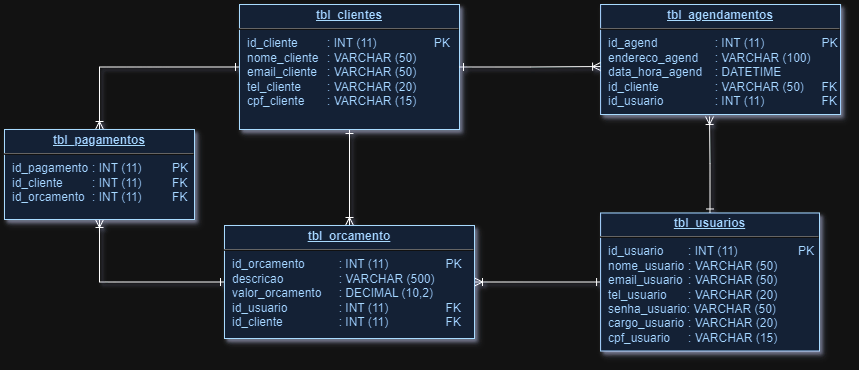

The diagram above was exported from draw.io. Its source (the exported page's mxGraphModel, read from the mxfile embedded in the PNG):
<mxGraphModel dx="1393" dy="763" grid="0" gridSize="10" guides="1" tooltips="1" connect="1" arrows="1" fold="1" page="0" pageScale="1" pageWidth="826" pageHeight="1169" background="none" math="0" shadow="0">
  <root>
    <mxCell id="0" />
    <mxCell id="1" parent="0" />
    <mxCell id="4vomaXSx1KNpMy1iocK0-117" style="edgeStyle=orthogonalEdgeStyle;rounded=0;orthogonalLoop=1;jettySize=auto;html=1;startArrow=ERone;startFill=0;endArrow=ERoneToMany;endFill=0;" parent="1" source="20" target="24" edge="1">
      <mxGeometry relative="1" as="geometry" />
    </mxCell>
    <mxCell id="4vomaXSx1KNpMy1iocK0-122" style="edgeStyle=orthogonalEdgeStyle;rounded=0;orthogonalLoop=1;jettySize=auto;html=1;entryX=0.5;entryY=0;entryDx=0;entryDy=0;startArrow=ERone;startFill=0;endArrow=ERoneToMany;endFill=0;" parent="1" source="20" target="34" edge="1">
      <mxGeometry relative="1" as="geometry" />
    </mxCell>
    <mxCell id="20" value="&lt;p style=&quot;margin: 0px; margin-top: 4px; text-align: center; text-decoration: underline;&quot;&gt;&lt;b&gt;tbl_clientes&lt;/b&gt;&lt;/p&gt;&lt;hr&gt;&lt;p style=&quot;margin: 0px; margin-left: 8px;&quot;&gt;id_cliente&lt;span style=&quot;white-space: pre;&quot;&gt;&#09;&lt;/span&gt;&lt;span style=&quot;white-space: pre;&quot;&gt;&#09;&lt;/span&gt;: INT (11) &lt;span style=&quot;white-space: pre;&quot;&gt;&#09;&lt;/span&gt;&lt;span style=&quot;white-space: pre;&quot;&gt;&#09;&lt;/span&gt;PK&lt;/p&gt;&lt;p style=&quot;margin: 0px; margin-left: 8px;&quot;&gt;&lt;span style=&quot;background-color: initial;&quot;&gt;nome_cliente&lt;span style=&quot;white-space: pre;&quot;&gt;&#09;&lt;/span&gt;: VARCHAR (50)&lt;/span&gt;&lt;/p&gt;&lt;p style=&quot;margin: 0px; margin-left: 8px;&quot;&gt;email_cliente&lt;span style=&quot;white-space: pre;&quot;&gt;&#09;&lt;/span&gt;: VARCHAR (50)&lt;/p&gt;&lt;p style=&quot;margin: 0px; margin-left: 8px;&quot;&gt;tel_cliente&lt;span style=&quot;white-space: pre;&quot;&gt;&#09;&lt;/span&gt;: VARCHAR (20)&lt;/p&gt;&lt;p style=&quot;margin: 0px; margin-left: 8px;&quot;&gt;cpf_cliente&lt;span style=&quot;white-space: pre;&quot;&gt;&#09;&lt;/span&gt;: VARCHAR (15)&lt;/p&gt;" style="verticalAlign=top;align=left;overflow=fill;fontSize=12;fontFamily=Helvetica;html=1;strokeColor=#003366;shadow=1;fillColor=#D4E1F5;fontColor=#003366" parent="1" vertex="1">
      <mxGeometry x="415" y="160" width="220" height="125" as="geometry" />
    </mxCell>
    <mxCell id="4vomaXSx1KNpMy1iocK0-118" style="edgeStyle=orthogonalEdgeStyle;rounded=0;orthogonalLoop=1;jettySize=auto;html=1;startArrow=ERoneToMany;startFill=0;endArrow=ERone;endFill=0;" parent="1" source="24" target="29" edge="1">
      <mxGeometry relative="1" as="geometry" />
    </mxCell>
    <mxCell id="4vomaXSx1KNpMy1iocK0-120" style="edgeStyle=orthogonalEdgeStyle;rounded=0;orthogonalLoop=1;jettySize=auto;html=1;entryX=0.5;entryY=1;entryDx=0;entryDy=0;startArrow=ERone;startFill=0;endArrow=ERoneToMany;endFill=0;" parent="1" source="24" target="34" edge="1">
      <mxGeometry relative="1" as="geometry" />
    </mxCell>
    <mxCell id="24" value="&lt;p style=&quot;margin: 0px; margin-top: 4px; text-align: center; text-decoration: underline;&quot;&gt;&lt;b&gt;tbl_orcamento&lt;/b&gt;&lt;/p&gt;&lt;hr&gt;&lt;p style=&quot;margin: 0px; margin-left: 8px;&quot;&gt;id_orcamento&lt;span style=&quot;white-space: pre;&quot;&gt;&#09;&lt;/span&gt;&lt;span style=&quot;white-space: pre;&quot;&gt;&#09;&lt;/span&gt;: INT (11)&lt;span style=&quot;white-space: pre;&quot;&gt;&#09;&lt;/span&gt;&lt;span style=&quot;white-space: pre;&quot;&gt;&#09;&lt;/span&gt;&lt;span style=&quot;white-space: pre;&quot;&gt;&#09;&lt;/span&gt;PK&lt;/p&gt;&lt;p style=&quot;margin: 0px 0px 0px 8px;&quot;&gt;descricao&lt;span style=&quot;white-space-collapse: preserve;&quot;&gt;&#09;&lt;/span&gt;&lt;span style=&quot;white-space-collapse: preserve;&quot;&gt;&#09;&lt;/span&gt;&lt;span style=&quot;white-space-collapse: preserve;&quot;&gt;&#09;&lt;/span&gt;: VARCHAR (500)&lt;/p&gt;&lt;p style=&quot;margin: 0px 0px 0px 8px;&quot;&gt;valor_orcamento&lt;span style=&quot;white-space-collapse: preserve;&quot;&gt;&#09;&lt;/span&gt;: DECIMAL (10,2)&lt;/p&gt;&lt;p style=&quot;margin: 0px; margin-left: 8px;&quot;&gt;id_usuario&lt;span style=&quot;white-space: pre;&quot;&gt;&#09;&lt;/span&gt;&lt;span style=&quot;white-space: pre;&quot;&gt;&#09;&lt;/span&gt;: INT (11)&lt;span style=&quot;white-space: pre;&quot;&gt;&#09;&lt;span style=&quot;white-space: pre;&quot;&gt;&#09;&lt;/span&gt;&lt;span style=&quot;white-space: pre;&quot;&gt;&#09;&lt;/span&gt;&lt;/span&gt;FK&lt;/p&gt;&lt;p style=&quot;margin: 0px; margin-left: 8px;&quot;&gt;id_cliente&lt;span style=&quot;white-space: pre;&quot;&gt;&#09;&lt;/span&gt;&lt;span style=&quot;white-space: pre;&quot;&gt;&#09;&lt;/span&gt;&lt;span style=&quot;white-space: pre;&quot;&gt;&#09;&lt;/span&gt;: INT (11)&lt;span style=&quot;white-space: pre;&quot;&gt;&#09;&lt;span style=&quot;white-space: pre;&quot;&gt;&#09;&lt;/span&gt;&lt;span style=&quot;white-space: pre;&quot;&gt;&#09;&lt;/span&gt;&lt;/span&gt;FK&lt;/p&gt;&lt;p style=&quot;margin: 0px; margin-left: 8px;&quot;&gt;&lt;br&gt;&lt;/p&gt;&lt;p style=&quot;margin: 0px; margin-left: 8px;&quot;&gt;&lt;/p&gt;" style="verticalAlign=top;align=left;overflow=fill;fontSize=12;fontFamily=Helvetica;html=1;strokeColor=#003366;shadow=1;fillColor=#D4E1F5;fontColor=#003366" parent="1" vertex="1">
      <mxGeometry x="400" y="381" width="250" height="113" as="geometry" />
    </mxCell>
    <mxCell id="29" value="&lt;p style=&quot;margin: 0px; margin-top: 4px; text-align: center; text-decoration: underline;&quot;&gt;&lt;b&gt;tbl_usuarios&lt;/b&gt;&lt;/p&gt;&lt;hr&gt;&lt;p style=&quot;margin: 0px; margin-left: 8px;&quot;&gt;id_usuario&lt;span style=&quot;white-space: pre;&quot;&gt;&#09;&lt;/span&gt;: INT (11)&lt;span style=&quot;white-space: pre;&quot;&gt;&#09;&lt;/span&gt;&lt;span style=&quot;white-space: pre;&quot;&gt;&#09;&lt;/span&gt;&lt;span style=&quot;white-space: pre;&quot;&gt;&#09;&lt;/span&gt; PK&lt;/p&gt;&lt;p style=&quot;margin: 0px; margin-left: 8px;&quot;&gt;nome_usuario&lt;span style=&quot;white-space: pre;&quot;&gt;&#09;&lt;/span&gt;: VARCHAR (50)&lt;/p&gt;&lt;p style=&quot;margin: 0px; margin-left: 8px;&quot;&gt;email_usuario&amp;nbsp;&lt;span style=&quot;white-space: pre;&quot;&gt;&#09;&lt;/span&gt;: VARCHAR (50)&lt;/p&gt;&lt;p style=&quot;margin: 0px 0px 0px 8px;&quot;&gt;tel_usuario&lt;span style=&quot;white-space-collapse: preserve;&quot;&gt;&#09;&lt;/span&gt;: VARCHAR (20)&lt;/p&gt;&lt;p style=&quot;margin: 0px; margin-left: 8px;&quot;&gt;senha_usuario: VARCHAR (50)&lt;/p&gt;&lt;p style=&quot;margin: 0px; margin-left: 8px;&quot;&gt;cargo_usuario&lt;span style=&quot;white-space: pre;&quot;&gt;&#09;&lt;/span&gt;: VARCHAR (20)&lt;/p&gt;&lt;p style=&quot;margin: 0px; margin-left: 8px;&quot;&gt;cpf_usuario&lt;span style=&quot;white-space: pre;&quot;&gt;&#09;&lt;/span&gt;: VARCHAR (15)&lt;/p&gt;" style="verticalAlign=top;align=left;overflow=fill;fontSize=12;fontFamily=Helvetica;html=1;strokeColor=#003366;shadow=1;fillColor=#D4E1F5;fontColor=#003366" parent="1" vertex="1">
      <mxGeometry x="776.08" y="368.4800000000001" width="218.92" height="138.04" as="geometry" />
    </mxCell>
    <mxCell id="34" value="&lt;p style=&quot;margin: 0px ; margin-top: 4px ; text-align: center ; text-decoration: underline&quot;&gt;&lt;b&gt;tbl_pagamentos&lt;/b&gt;&lt;/p&gt;&lt;hr&gt;&lt;p style=&quot;margin: 0px ; margin-left: 8px&quot;&gt;id_pagamento&lt;span style=&quot;white-space: pre;&quot;&gt;&#09;&lt;/span&gt;: INT (11) &lt;span style=&quot;white-space: pre;&quot;&gt;&#09;&lt;/span&gt;PK&lt;/p&gt;&lt;p style=&quot;margin: 0px ; margin-left: 8px&quot;&gt;id_cliente&lt;span style=&quot;white-space: pre;&quot;&gt;&#09;&lt;/span&gt;&lt;span style=&quot;white-space: pre;&quot;&gt;&#09;&lt;/span&gt;: INT (11) &lt;span style=&quot;white-space: pre;&quot;&gt;&#09;&lt;/span&gt;FK&lt;/p&gt;&lt;p style=&quot;margin: 0px ; margin-left: 8px&quot;&gt;id_orcamento&lt;span style=&quot;white-space: pre;&quot;&gt;&#09;&lt;/span&gt;: INT (11)&lt;span style=&quot;white-space: pre;&quot;&gt;&#09;&lt;/span&gt;&lt;span style=&quot;white-space: pre;&quot;&gt;&#09;&lt;/span&gt;FK&lt;/p&gt;" style="verticalAlign=top;align=left;overflow=fill;fontSize=12;fontFamily=Helvetica;html=1;strokeColor=#003366;shadow=1;fillColor=#D4E1F5;fontColor=#003366" parent="1" vertex="1">
      <mxGeometry x="180" y="285" width="190" height="90" as="geometry" />
    </mxCell>
    <mxCell id="4vomaXSx1KNpMy1iocK0-114" value="&lt;p style=&quot;margin: 0px; margin-top: 4px; text-align: center; text-decoration: underline;&quot;&gt;&lt;b&gt;tbl_agendamentos&lt;/b&gt;&lt;/p&gt;&lt;hr&gt;&lt;p style=&quot;margin: 0px 0px 0px 8px;&quot;&gt;&lt;span style=&quot;background-color: initial;&quot;&gt;id_agend&lt;span style=&quot;white-space-collapse: preserve;&quot;&gt;&#09;&lt;/span&gt;&lt;span style=&quot;white-space-collapse: preserve;&quot;&gt;&#09;&lt;/span&gt;&lt;/span&gt;&lt;span style=&quot;background-color: initial; white-space-collapse: preserve;&quot;&gt;&#09;&lt;/span&gt;&lt;span style=&quot;background-color: initial;&quot;&gt;: INT (11)&lt;span style=&quot;white-space-collapse: preserve;&quot;&gt;&#09;&lt;/span&gt;&lt;span style=&quot;white-space-collapse: preserve;&quot;&gt;&#09;&lt;/span&gt;&lt;span style=&quot;white-space-collapse: preserve;&quot;&gt;&#09;&lt;/span&gt;PK&lt;/span&gt;&lt;/p&gt;&lt;p style=&quot;margin: 0px 0px 0px 8px;&quot;&gt;&lt;span style=&quot;background-color: initial;&quot;&gt;endereco_agend&lt;span style=&quot;white-space-collapse: preserve;&quot;&gt;&#09;&lt;/span&gt;: VARCHAR (100)&lt;/span&gt;&lt;/p&gt;&lt;p style=&quot;margin: 0px 0px 0px 8px;&quot;&gt;&lt;span style=&quot;background-color: initial;&quot;&gt;data_hora_agend&lt;span style=&quot;white-space-collapse: preserve;&quot;&gt;&#09;&lt;/span&gt;: DATETIME&lt;/span&gt;&lt;/p&gt;&lt;p style=&quot;margin: 0px 0px 0px 8px;&quot;&gt;&lt;span style=&quot;background-color: initial;&quot;&gt;id_cliente&lt;span style=&quot;white-space-collapse: preserve;&quot;&gt;&#09;&lt;/span&gt;&lt;span style=&quot;white-space-collapse: preserve;&quot;&gt;&#09;&lt;/span&gt;&lt;span style=&quot;white-space-collapse: preserve;&quot;&gt;&#09;&lt;/span&gt;: VARCHAR (50)&amp;nbsp;&lt;span style=&quot;white-space-collapse: preserve;&quot;&gt;&#09;&lt;/span&gt;FK&lt;/span&gt;&lt;/p&gt;&lt;p style=&quot;margin: 0px 0px 0px 8px;&quot;&gt;&lt;span style=&quot;background-color: initial;&quot;&gt;id_usuario&lt;span style=&quot;white-space-collapse: preserve;&quot;&gt;&#09;&lt;/span&gt;&lt;span style=&quot;white-space-collapse: preserve;&quot;&gt;&#09;&lt;/span&gt;: INT (11)&lt;/span&gt;&lt;span style=&quot;background-color: initial; white-space-collapse: preserve;&quot;&gt;&#09;&lt;span style=&quot;white-space-collapse: preserve;&quot;&gt;&#09;&lt;/span&gt;&lt;span style=&quot;white-space-collapse: preserve;&quot;&gt;&#09;&lt;/span&gt;FK&lt;/span&gt;&lt;/p&gt;" style="verticalAlign=top;align=left;overflow=fill;fontSize=12;fontFamily=Helvetica;html=1;strokeColor=#003366;shadow=1;fillColor=#D4E1F5;fontColor=#003366" parent="1" vertex="1">
      <mxGeometry x="776.08" y="160" width="240" height="110" as="geometry" />
    </mxCell>
    <mxCell id="4vomaXSx1KNpMy1iocK0-115" style="edgeStyle=orthogonalEdgeStyle;rounded=0;orthogonalLoop=1;jettySize=auto;html=1;entryX=0.454;entryY=1.018;entryDx=0;entryDy=0;entryPerimeter=0;startArrow=ERone;startFill=0;endArrow=ERoneToMany;endFill=0;" parent="1" source="29" target="4vomaXSx1KNpMy1iocK0-114" edge="1">
      <mxGeometry relative="1" as="geometry" />
    </mxCell>
    <mxCell id="4vomaXSx1KNpMy1iocK0-116" style="edgeStyle=orthogonalEdgeStyle;rounded=0;orthogonalLoop=1;jettySize=auto;html=1;entryX=0;entryY=0.564;entryDx=0;entryDy=0;entryPerimeter=0;startArrow=ERone;startFill=0;endArrow=ERoneToMany;endFill=0;" parent="1" source="20" target="4vomaXSx1KNpMy1iocK0-114" edge="1">
      <mxGeometry relative="1" as="geometry" />
    </mxCell>
  </root>
</mxGraphModel>